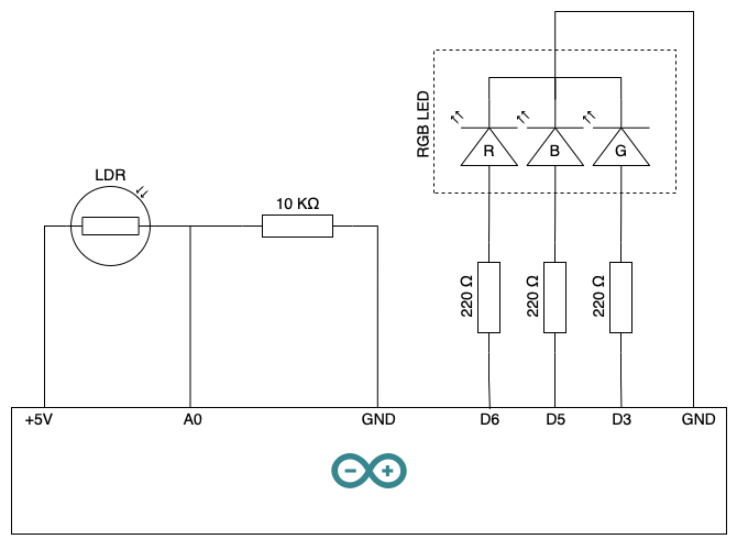

The diagram above was exported from draw.io. Its source (the exported page's mxGraphModel, read from the mxfile embedded in the PNG):
<mxGraphModel dx="725" dy="662" grid="1" gridSize="10" guides="1" tooltips="1" connect="1" arrows="1" fold="1" page="1" pageScale="1" pageWidth="1169" pageHeight="827" background="none" math="0" shadow="0">
  <root>
    <mxCell id="0" />
    <mxCell id="1" parent="0" />
    <mxCell id="oL5ONzz2hSFkdmjP2-Er-41" style="edgeStyle=orthogonalEdgeStyle;orthogonalLoop=1;jettySize=auto;html=1;exitX=0;exitY=0.5;exitDx=0;exitDy=0;exitPerimeter=0;fontSize=14;endArrow=none;endFill=0;rounded=0;" edge="1" parent="1" source="oL5ONzz2hSFkdmjP2-Er-6">
      <mxGeometry relative="1" as="geometry">
        <mxPoint x="210" y="440" as="targetPoint" />
      </mxGeometry>
    </mxCell>
    <mxCell id="oL5ONzz2hSFkdmjP2-Er-6" value="&lt;font style=&quot;font-size: 14px&quot;&gt;LDR&lt;/font&gt;" style="verticalLabelPosition=top;shadow=0;dashed=0;align=center;html=1;verticalAlign=bottom;shape=mxgraph.electrical.opto_electronics.photo_resistor_1;labelPosition=center;aspect=fixed;rounded=0;" vertex="1" parent="1">
      <mxGeometry x="230" y="239" width="80" height="72" as="geometry" />
    </mxCell>
    <mxCell id="oL5ONzz2hSFkdmjP2-Er-43" style="edgeStyle=orthogonalEdgeStyle;orthogonalLoop=1;jettySize=auto;html=1;exitX=0;exitY=0.5;exitDx=0;exitDy=0;exitPerimeter=0;entryX=1;entryY=0.5;entryDx=0;entryDy=0;entryPerimeter=0;fontSize=14;endArrow=none;endFill=0;rounded=0;" edge="1" parent="1" source="oL5ONzz2hSFkdmjP2-Er-7" target="oL5ONzz2hSFkdmjP2-Er-6">
      <mxGeometry relative="1" as="geometry" />
    </mxCell>
    <mxCell id="oL5ONzz2hSFkdmjP2-Er-44" style="edgeStyle=orthogonalEdgeStyle;orthogonalLoop=1;jettySize=auto;html=1;exitX=1;exitY=0.5;exitDx=0;exitDy=0;exitPerimeter=0;entryX=0.512;entryY=0.012;entryDx=0;entryDy=0;entryPerimeter=0;fontSize=14;endArrow=none;endFill=0;rounded=0;" edge="1" parent="1" source="oL5ONzz2hSFkdmjP2-Er-7" target="oL5ONzz2hSFkdmjP2-Er-3">
      <mxGeometry relative="1" as="geometry" />
    </mxCell>
    <mxCell id="oL5ONzz2hSFkdmjP2-Er-7" value="10 KΩ" style="pointerEvents=1;verticalLabelPosition=top;shadow=0;dashed=0;align=center;html=1;verticalAlign=bottom;shape=mxgraph.electrical.resistors.resistor_1;fontSize=14;labelPosition=center;rounded=0;" vertex="1" parent="1">
      <mxGeometry x="390" y="265" width="100" height="20" as="geometry" />
    </mxCell>
    <mxCell id="oL5ONzz2hSFkdmjP2-Er-30" value="" style="group;rounded=0;" vertex="1" connectable="0" parent="1">
      <mxGeometry x="580" y="160" width="60" height="230" as="geometry" />
    </mxCell>
    <mxCell id="oL5ONzz2hSFkdmjP2-Er-8" value="220 Ω" style="pointerEvents=1;verticalLabelPosition=top;shadow=0;dashed=0;align=center;html=1;verticalAlign=bottom;shape=mxgraph.electrical.resistors.resistor_1;fontSize=14;direction=west;labelPosition=center;rotation=270;rounded=0;" vertex="1" parent="oL5ONzz2hSFkdmjP2-Er-30">
      <mxGeometry x="-16" y="170" width="100" height="20" as="geometry" />
    </mxCell>
    <mxCell id="oL5ONzz2hSFkdmjP2-Er-14" style="edgeStyle=orthogonalEdgeStyle;orthogonalLoop=1;jettySize=auto;html=1;exitX=0;exitY=0.57;exitDx=0;exitDy=0;exitPerimeter=0;entryX=0;entryY=0.5;entryDx=0;entryDy=0;entryPerimeter=0;fontSize=14;endArrow=none;endFill=0;rounded=0;" edge="1" parent="oL5ONzz2hSFkdmjP2-Er-30" source="oL5ONzz2hSFkdmjP2-Er-13" target="oL5ONzz2hSFkdmjP2-Er-8">
      <mxGeometry as="geometry" />
    </mxCell>
    <mxCell id="oL5ONzz2hSFkdmjP2-Er-13" value="R" style="verticalLabelPosition=middle;shadow=0;dashed=0;align=center;html=1;verticalAlign=middle;shape=mxgraph.electrical.opto_electronics.led_2;pointerEvents=1;fontSize=14;direction=north;aspect=fixed;labelPosition=center;spacingRight=-7;spacingTop=7;rounded=0;" vertex="1" parent="oL5ONzz2hSFkdmjP2-Er-30">
      <mxGeometry width="60" height="85.7" as="geometry" />
    </mxCell>
    <mxCell id="oL5ONzz2hSFkdmjP2-Er-31" value="" style="group;rounded=0;" vertex="1" connectable="0" parent="1">
      <mxGeometry x="640" y="160" width="99" height="230" as="geometry" />
    </mxCell>
    <mxCell id="oL5ONzz2hSFkdmjP2-Er-17" value="220 Ω" style="pointerEvents=1;verticalLabelPosition=top;shadow=0;dashed=0;align=center;html=1;verticalAlign=bottom;shape=mxgraph.electrical.resistors.resistor_1;fontSize=14;direction=west;labelPosition=center;rotation=270;rounded=0;" vertex="1" parent="oL5ONzz2hSFkdmjP2-Er-31">
      <mxGeometry x="-16" y="170" width="100" height="20" as="geometry" />
    </mxCell>
    <mxCell id="oL5ONzz2hSFkdmjP2-Er-18" style="edgeStyle=orthogonalEdgeStyle;orthogonalLoop=1;jettySize=auto;html=1;exitX=0;exitY=0.57;exitDx=0;exitDy=0;exitPerimeter=0;entryX=0;entryY=0.5;entryDx=0;entryDy=0;entryPerimeter=0;fontSize=14;endArrow=none;endFill=0;rounded=0;" edge="1" parent="oL5ONzz2hSFkdmjP2-Er-31" source="oL5ONzz2hSFkdmjP2-Er-19" target="oL5ONzz2hSFkdmjP2-Er-17">
      <mxGeometry as="geometry" />
    </mxCell>
    <mxCell id="oL5ONzz2hSFkdmjP2-Er-19" value="B" style="verticalLabelPosition=middle;shadow=0;dashed=0;align=center;html=1;verticalAlign=middle;shape=mxgraph.electrical.opto_electronics.led_2;pointerEvents=1;fontSize=14;direction=north;aspect=fixed;labelPosition=center;spacingRight=-7;spacingTop=7;rounded=0;" vertex="1" parent="oL5ONzz2hSFkdmjP2-Er-31">
      <mxGeometry width="60" height="85.7" as="geometry" />
    </mxCell>
    <mxCell id="oL5ONzz2hSFkdmjP2-Er-24" value="RGB LED" style="whiteSpace=wrap;html=1;fontSize=14;labelPosition=center;verticalLabelPosition=top;align=center;verticalAlign=bottom;spacingLeft=0;strokeWidth=1;fillColor=none;spacing=2;spacingRight=7;dashed=1;rotation=270;rounded=0;" vertex="1" parent="oL5ONzz2hSFkdmjP2-Er-31">
      <mxGeometry x="-31" y="-90" width="130" height="220" as="geometry" />
    </mxCell>
    <mxCell id="oL5ONzz2hSFkdmjP2-Er-32" value="" style="group;rounded=0;" vertex="1" connectable="0" parent="1">
      <mxGeometry x="700" y="160" width="60" height="230" as="geometry" />
    </mxCell>
    <mxCell id="oL5ONzz2hSFkdmjP2-Er-21" value="220 Ω" style="pointerEvents=1;verticalLabelPosition=top;shadow=0;dashed=0;align=center;html=1;verticalAlign=bottom;shape=mxgraph.electrical.resistors.resistor_1;fontSize=14;direction=west;labelPosition=center;rotation=270;rounded=0;" vertex="1" parent="oL5ONzz2hSFkdmjP2-Er-32">
      <mxGeometry x="-16" y="170" width="100" height="20" as="geometry" />
    </mxCell>
    <mxCell id="oL5ONzz2hSFkdmjP2-Er-22" style="edgeStyle=orthogonalEdgeStyle;orthogonalLoop=1;jettySize=auto;html=1;exitX=0;exitY=0.57;exitDx=0;exitDy=0;exitPerimeter=0;entryX=0;entryY=0.5;entryDx=0;entryDy=0;entryPerimeter=0;fontSize=14;endArrow=none;endFill=0;rounded=0;" edge="1" parent="oL5ONzz2hSFkdmjP2-Er-32" source="oL5ONzz2hSFkdmjP2-Er-23" target="oL5ONzz2hSFkdmjP2-Er-21">
      <mxGeometry as="geometry" />
    </mxCell>
    <mxCell id="oL5ONzz2hSFkdmjP2-Er-23" value="G" style="verticalLabelPosition=middle;shadow=0;dashed=0;align=center;html=1;verticalAlign=middle;shape=mxgraph.electrical.opto_electronics.led_2;pointerEvents=1;fontSize=14;direction=north;aspect=fixed;spacingTop=7;labelPosition=center;spacingRight=-7;rounded=0;" vertex="1" parent="oL5ONzz2hSFkdmjP2-Er-32">
      <mxGeometry width="60" height="85.7" as="geometry" />
    </mxCell>
    <mxCell id="oL5ONzz2hSFkdmjP2-Er-33" style="edgeStyle=orthogonalEdgeStyle;orthogonalLoop=1;jettySize=auto;html=1;exitX=1;exitY=0.57;exitDx=0;exitDy=0;exitPerimeter=0;entryX=1;entryY=0.57;entryDx=0;entryDy=0;entryPerimeter=0;fontSize=14;endArrow=none;endFill=0;rounded=0;" edge="1" parent="1" source="oL5ONzz2hSFkdmjP2-Er-13" target="oL5ONzz2hSFkdmjP2-Er-19">
      <mxGeometry relative="1" as="geometry" />
    </mxCell>
    <mxCell id="oL5ONzz2hSFkdmjP2-Er-34" style="edgeStyle=orthogonalEdgeStyle;orthogonalLoop=1;jettySize=auto;html=1;exitX=1;exitY=0.57;exitDx=0;exitDy=0;exitPerimeter=0;fontSize=14;endArrow=none;endFill=0;entryX=1;entryY=0.57;entryDx=0;entryDy=0;entryPerimeter=0;rounded=0;" edge="1" parent="1" source="oL5ONzz2hSFkdmjP2-Er-23" target="oL5ONzz2hSFkdmjP2-Er-19">
      <mxGeometry relative="1" as="geometry">
        <mxPoint x="680" y="159.66666666666674" as="targetPoint" />
      </mxGeometry>
    </mxCell>
    <mxCell id="oL5ONzz2hSFkdmjP2-Er-40" value="" style="group;rounded=0;" vertex="1" connectable="0" parent="1">
      <mxGeometry x="180" y="440" width="650" height="115" as="geometry" />
    </mxCell>
    <mxCell id="oL5ONzz2hSFkdmjP2-Er-3" value="" style="whiteSpace=wrap;html=1;rounded=0;" vertex="1" parent="oL5ONzz2hSFkdmjP2-Er-40">
      <mxGeometry width="650" height="115" as="geometry" />
    </mxCell>
    <mxCell id="oL5ONzz2hSFkdmjP2-Er-2" value="" style="dashed=0;outlineConnect=0;html=1;align=center;labelPosition=center;verticalLabelPosition=bottom;verticalAlign=top;shape=mxgraph.weblogos.arduino;fillColor=#36868D;strokeColor=none;rounded=0;" vertex="1" parent="oL5ONzz2hSFkdmjP2-Er-40">
      <mxGeometry x="290.7734375" y="41.5" width="68.453125" height="32" as="geometry" />
    </mxCell>
    <mxCell id="oL5ONzz2hSFkdmjP2-Er-49" value="GND" style="text;html=1;resizable=0;autosize=1;align=center;verticalAlign=middle;points=[];fillColor=none;strokeColor=none;dashed=1;fontSize=14;rounded=0;" vertex="1" parent="oL5ONzz2hSFkdmjP2-Er-40">
      <mxGeometry x="309.23" width="50" height="20" as="geometry" />
    </mxCell>
    <mxCell id="oL5ONzz2hSFkdmjP2-Er-50" value="GND" style="text;html=1;resizable=0;autosize=1;align=center;verticalAlign=middle;points=[];fillColor=none;strokeColor=none;dashed=1;fontSize=14;rounded=0;" vertex="1" parent="oL5ONzz2hSFkdmjP2-Er-40">
      <mxGeometry x="600" width="50" height="20" as="geometry" />
    </mxCell>
    <mxCell id="oL5ONzz2hSFkdmjP2-Er-51" value="+5V" style="text;html=1;resizable=0;autosize=1;align=center;verticalAlign=middle;points=[];fillColor=none;strokeColor=none;dashed=1;fontSize=14;rounded=0;" vertex="1" parent="oL5ONzz2hSFkdmjP2-Er-40">
      <mxGeometry x="5" width="40" height="20" as="geometry" />
    </mxCell>
    <mxCell id="oL5ONzz2hSFkdmjP2-Er-52" value="A0" style="text;html=1;resizable=0;autosize=1;align=center;verticalAlign=middle;points=[];fillColor=none;strokeColor=none;dashed=1;fontSize=14;rounded=0;" vertex="1" parent="oL5ONzz2hSFkdmjP2-Er-40">
      <mxGeometry x="150" width="30" height="20" as="geometry" />
    </mxCell>
    <mxCell id="oL5ONzz2hSFkdmjP2-Er-53" value="D6" style="text;html=1;resizable=0;autosize=1;align=center;verticalAlign=middle;points=[];fillColor=none;strokeColor=none;dashed=1;fontSize=14;rounded=0;" vertex="1" parent="oL5ONzz2hSFkdmjP2-Er-40">
      <mxGeometry x="420" width="30" height="20" as="geometry" />
    </mxCell>
    <mxCell id="oL5ONzz2hSFkdmjP2-Er-54" value="D5" style="text;html=1;resizable=0;autosize=1;align=center;verticalAlign=middle;points=[];fillColor=none;strokeColor=none;dashed=1;fontSize=14;rounded=0;" vertex="1" parent="oL5ONzz2hSFkdmjP2-Er-40">
      <mxGeometry x="480" width="30" height="20" as="geometry" />
    </mxCell>
    <mxCell id="oL5ONzz2hSFkdmjP2-Er-55" value="D3" style="text;html=1;resizable=0;autosize=1;align=center;verticalAlign=middle;points=[];fillColor=none;strokeColor=none;dashed=1;fontSize=14;rounded=0;" vertex="1" parent="oL5ONzz2hSFkdmjP2-Er-40">
      <mxGeometry x="540" width="30" height="20" as="geometry" />
    </mxCell>
    <mxCell id="oL5ONzz2hSFkdmjP2-Er-42" style="edgeStyle=orthogonalEdgeStyle;orthogonalLoop=1;jettySize=auto;html=1;exitX=1;exitY=0.57;exitDx=0;exitDy=0;exitPerimeter=0;fontSize=14;endArrow=none;endFill=0;rounded=0;" edge="1" parent="1" source="oL5ONzz2hSFkdmjP2-Er-19">
      <mxGeometry relative="1" as="geometry">
        <mxPoint x="800" y="440" as="targetPoint" />
        <Array as="points">
          <mxPoint x="674" y="80" />
          <mxPoint x="800" y="80" />
        </Array>
      </mxGeometry>
    </mxCell>
    <mxCell id="oL5ONzz2hSFkdmjP2-Er-45" style="edgeStyle=orthogonalEdgeStyle;orthogonalLoop=1;jettySize=auto;html=1;exitX=1;exitY=0.5;exitDx=0;exitDy=0;exitPerimeter=0;entryX=0.669;entryY=0.012;entryDx=0;entryDy=0;entryPerimeter=0;fontSize=14;endArrow=none;endFill=0;rounded=0;" edge="1" parent="1" source="oL5ONzz2hSFkdmjP2-Er-8" target="oL5ONzz2hSFkdmjP2-Er-3">
      <mxGeometry relative="1" as="geometry" />
    </mxCell>
    <mxCell id="oL5ONzz2hSFkdmjP2-Er-46" style="edgeStyle=orthogonalEdgeStyle;orthogonalLoop=1;jettySize=auto;html=1;exitX=1;exitY=0.5;exitDx=0;exitDy=0;exitPerimeter=0;entryX=0.76;entryY=0.004;entryDx=0;entryDy=0;entryPerimeter=0;fontSize=14;endArrow=none;endFill=0;rounded=0;" edge="1" parent="1" source="oL5ONzz2hSFkdmjP2-Er-17" target="oL5ONzz2hSFkdmjP2-Er-3">
      <mxGeometry relative="1" as="geometry" />
    </mxCell>
    <mxCell id="oL5ONzz2hSFkdmjP2-Er-47" style="edgeStyle=orthogonalEdgeStyle;orthogonalLoop=1;jettySize=auto;html=1;exitX=1;exitY=0.5;exitDx=0;exitDy=0;exitPerimeter=0;entryX=0.853;entryY=0;entryDx=0;entryDy=0;entryPerimeter=0;fontSize=14;endArrow=none;endFill=0;rounded=0;" edge="1" parent="1" source="oL5ONzz2hSFkdmjP2-Er-21" target="oL5ONzz2hSFkdmjP2-Er-3">
      <mxGeometry relative="1" as="geometry" />
    </mxCell>
    <mxCell id="oL5ONzz2hSFkdmjP2-Er-48" style="edgeStyle=orthogonalEdgeStyle;orthogonalLoop=1;jettySize=auto;html=1;exitX=0.25;exitY=0;exitDx=0;exitDy=0;entryX=1;entryY=0.5;entryDx=0;entryDy=0;entryPerimeter=0;fontSize=14;endArrow=none;endFill=0;rounded=0;" edge="1" parent="1" source="oL5ONzz2hSFkdmjP2-Er-3" target="oL5ONzz2hSFkdmjP2-Er-6">
      <mxGeometry relative="1" as="geometry" />
    </mxCell>
  </root>
</mxGraphModel>